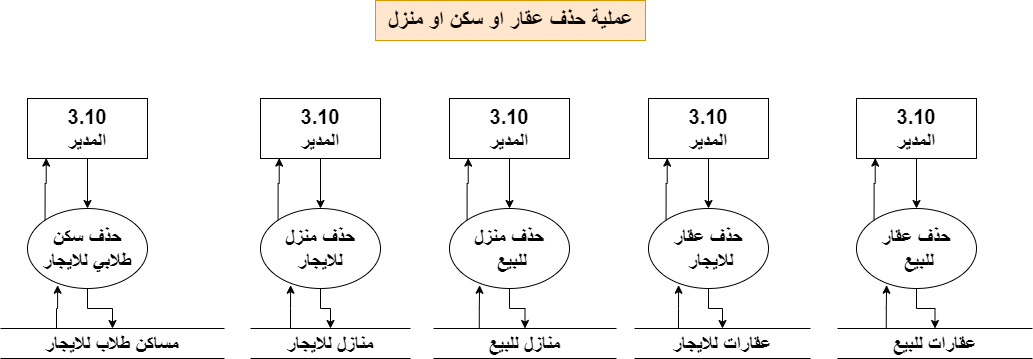

The diagram above was exported from draw.io. Its source (the exported page's mxGraphModel, read from the mxfile embedded in the PNG):
<mxGraphModel dx="880" dy="-676" grid="1" gridSize="10" guides="1" tooltips="1" connect="1" arrows="1" fold="1" page="1" pageScale="1" pageWidth="1920" pageHeight="1200" math="0" shadow="0">
  <root>
    <mxCell id="0" />
    <mxCell id="1" parent="0" />
    <mxCell id="6BHdmD5-Jinq3gbg1Wf7-1" value="&lt;font size=&quot;1&quot; style=&quot;&quot;&gt;&lt;b style=&quot;font-size: 22px;&quot;&gt;عملية حذف عقار او سكن او منزل&lt;/b&gt;&lt;/font&gt;" style="text;html=1;align=center;verticalAlign=middle;resizable=0;points=[];autosize=1;strokeColor=#d79b00;fillColor=#ffe6cc;" parent="1" vertex="1">
      <mxGeometry x="819" y="1330" width="270" height="40" as="geometry" />
    </mxCell>
    <mxCell id="6BHdmD5-Jinq3gbg1Wf7-2" style="edgeStyle=orthogonalEdgeStyle;rounded=0;orthogonalLoop=1;jettySize=auto;html=1;" parent="1" source="6BHdmD5-Jinq3gbg1Wf7-3" target="6BHdmD5-Jinq3gbg1Wf7-5" edge="1">
      <mxGeometry relative="1" as="geometry" />
    </mxCell>
    <mxCell id="6BHdmD5-Jinq3gbg1Wf7-3" value="&lt;font style=&quot;font-size: 20px;&quot;&gt;&lt;b&gt;3.10&lt;br&gt;المدير&lt;/b&gt;&lt;/font&gt;" style="rounded=0;whiteSpace=wrap;html=1;" parent="1" vertex="1">
      <mxGeometry x="1300" y="1428" width="120" height="60" as="geometry" />
    </mxCell>
    <mxCell id="6BHdmD5-Jinq3gbg1Wf7-4" style="edgeStyle=orthogonalEdgeStyle;rounded=0;orthogonalLoop=1;jettySize=auto;html=1;" parent="1" source="6BHdmD5-Jinq3gbg1Wf7-5" target="6BHdmD5-Jinq3gbg1Wf7-6" edge="1">
      <mxGeometry relative="1" as="geometry" />
    </mxCell>
    <mxCell id="6BHdmD5-Jinq3gbg1Wf7-5" value="&lt;span style=&quot;font-size: 20px;&quot;&gt;&lt;b&gt;حذف عقار&lt;br&gt;&amp;nbsp;للبيع&lt;br&gt;&lt;/b&gt;&lt;/span&gt;" style="ellipse;whiteSpace=wrap;html=1;" parent="1" vertex="1">
      <mxGeometry x="1300" y="1538" width="120" height="80" as="geometry" />
    </mxCell>
    <mxCell id="6BHdmD5-Jinq3gbg1Wf7-6" value="&lt;font style=&quot;font-size: 20px;&quot;&gt;&lt;b&gt;عقارات للبيع&lt;/b&gt;&lt;/font&gt;" style="shape=partialRectangle;whiteSpace=wrap;html=1;left=0;right=0;fillColor=none;" parent="1" vertex="1">
      <mxGeometry x="1281" y="1658" width="195" height="30" as="geometry" />
    </mxCell>
    <mxCell id="6BHdmD5-Jinq3gbg1Wf7-7" style="edgeStyle=orthogonalEdgeStyle;rounded=0;orthogonalLoop=1;jettySize=auto;html=1;exitX=0.25;exitY=0;exitDx=0;exitDy=0;entryX=0.251;entryY=0.959;entryDx=0;entryDy=0;entryPerimeter=0;" parent="1" source="6BHdmD5-Jinq3gbg1Wf7-6" target="6BHdmD5-Jinq3gbg1Wf7-5" edge="1">
      <mxGeometry relative="1" as="geometry" />
    </mxCell>
    <mxCell id="6BHdmD5-Jinq3gbg1Wf7-8" style="edgeStyle=orthogonalEdgeStyle;rounded=0;orthogonalLoop=1;jettySize=auto;html=1;exitX=0;exitY=0;exitDx=0;exitDy=0;entryX=0.156;entryY=0.993;entryDx=0;entryDy=0;entryPerimeter=0;" parent="1" source="6BHdmD5-Jinq3gbg1Wf7-5" target="6BHdmD5-Jinq3gbg1Wf7-3" edge="1">
      <mxGeometry relative="1" as="geometry" />
    </mxCell>
    <mxCell id="6BHdmD5-Jinq3gbg1Wf7-9" style="edgeStyle=orthogonalEdgeStyle;rounded=0;orthogonalLoop=1;jettySize=auto;html=1;" parent="1" source="6BHdmD5-Jinq3gbg1Wf7-10" target="6BHdmD5-Jinq3gbg1Wf7-12" edge="1">
      <mxGeometry relative="1" as="geometry" />
    </mxCell>
    <mxCell id="6BHdmD5-Jinq3gbg1Wf7-10" value="&lt;font style=&quot;font-size: 20px;&quot;&gt;&lt;b&gt;3.10&lt;br&gt;المدير&lt;/b&gt;&lt;/font&gt;" style="rounded=0;whiteSpace=wrap;html=1;" parent="1" vertex="1">
      <mxGeometry x="1092" y="1428" width="120" height="60" as="geometry" />
    </mxCell>
    <mxCell id="6BHdmD5-Jinq3gbg1Wf7-11" style="edgeStyle=orthogonalEdgeStyle;rounded=0;orthogonalLoop=1;jettySize=auto;html=1;" parent="1" source="6BHdmD5-Jinq3gbg1Wf7-12" target="6BHdmD5-Jinq3gbg1Wf7-13" edge="1">
      <mxGeometry relative="1" as="geometry" />
    </mxCell>
    <mxCell id="6BHdmD5-Jinq3gbg1Wf7-12" value="&lt;span style=&quot;font-size: 20px;&quot;&gt;&lt;b&gt;حذف عقار&lt;br&gt;&amp;nbsp;للايجار&lt;br&gt;&lt;/b&gt;&lt;/span&gt;" style="ellipse;whiteSpace=wrap;html=1;" parent="1" vertex="1">
      <mxGeometry x="1092" y="1538" width="120" height="80" as="geometry" />
    </mxCell>
    <mxCell id="6BHdmD5-Jinq3gbg1Wf7-13" value="&lt;font style=&quot;font-size: 20px;&quot;&gt;&lt;b&gt;عقارات للايجار&lt;/b&gt;&lt;/font&gt;" style="shape=partialRectangle;whiteSpace=wrap;html=1;left=0;right=0;fillColor=none;" parent="1" vertex="1">
      <mxGeometry x="1078" y="1658" width="176" height="30" as="geometry" />
    </mxCell>
    <mxCell id="6BHdmD5-Jinq3gbg1Wf7-14" style="edgeStyle=orthogonalEdgeStyle;rounded=0;orthogonalLoop=1;jettySize=auto;html=1;exitX=0.25;exitY=0;exitDx=0;exitDy=0;entryX=0.251;entryY=0.959;entryDx=0;entryDy=0;entryPerimeter=0;" parent="1" source="6BHdmD5-Jinq3gbg1Wf7-13" target="6BHdmD5-Jinq3gbg1Wf7-12" edge="1">
      <mxGeometry relative="1" as="geometry" />
    </mxCell>
    <mxCell id="6BHdmD5-Jinq3gbg1Wf7-15" style="edgeStyle=orthogonalEdgeStyle;rounded=0;orthogonalLoop=1;jettySize=auto;html=1;exitX=0;exitY=0;exitDx=0;exitDy=0;entryX=0.156;entryY=0.993;entryDx=0;entryDy=0;entryPerimeter=0;" parent="1" source="6BHdmD5-Jinq3gbg1Wf7-12" target="6BHdmD5-Jinq3gbg1Wf7-10" edge="1">
      <mxGeometry relative="1" as="geometry" />
    </mxCell>
    <mxCell id="6BHdmD5-Jinq3gbg1Wf7-16" style="edgeStyle=orthogonalEdgeStyle;rounded=0;orthogonalLoop=1;jettySize=auto;html=1;" parent="1" source="6BHdmD5-Jinq3gbg1Wf7-17" target="6BHdmD5-Jinq3gbg1Wf7-19" edge="1">
      <mxGeometry relative="1" as="geometry" />
    </mxCell>
    <mxCell id="6BHdmD5-Jinq3gbg1Wf7-17" value="&lt;font style=&quot;font-size: 20px;&quot;&gt;&lt;b&gt;3.10&lt;br&gt;المدير&lt;/b&gt;&lt;/font&gt;" style="rounded=0;whiteSpace=wrap;html=1;" parent="1" vertex="1">
      <mxGeometry x="893" y="1428" width="120" height="60" as="geometry" />
    </mxCell>
    <mxCell id="6BHdmD5-Jinq3gbg1Wf7-18" style="edgeStyle=orthogonalEdgeStyle;rounded=0;orthogonalLoop=1;jettySize=auto;html=1;" parent="1" source="6BHdmD5-Jinq3gbg1Wf7-19" target="6BHdmD5-Jinq3gbg1Wf7-20" edge="1">
      <mxGeometry relative="1" as="geometry" />
    </mxCell>
    <mxCell id="6BHdmD5-Jinq3gbg1Wf7-19" value="&lt;span style=&quot;font-size: 20px;&quot;&gt;&lt;b&gt;حذف منزل&lt;br&gt;&amp;nbsp;للبيع&lt;br&gt;&lt;/b&gt;&lt;/span&gt;" style="ellipse;whiteSpace=wrap;html=1;" parent="1" vertex="1">
      <mxGeometry x="893" y="1538" width="120" height="80" as="geometry" />
    </mxCell>
    <mxCell id="6BHdmD5-Jinq3gbg1Wf7-20" value="&lt;font style=&quot;font-size: 20px;&quot;&gt;&lt;b&gt;منازل للبيع&lt;/b&gt;&lt;/font&gt;" style="shape=partialRectangle;whiteSpace=wrap;html=1;left=0;right=0;fillColor=none;" parent="1" vertex="1">
      <mxGeometry x="877" y="1658" width="183" height="30" as="geometry" />
    </mxCell>
    <mxCell id="6BHdmD5-Jinq3gbg1Wf7-21" style="edgeStyle=orthogonalEdgeStyle;rounded=0;orthogonalLoop=1;jettySize=auto;html=1;exitX=0.25;exitY=0;exitDx=0;exitDy=0;entryX=0.251;entryY=0.959;entryDx=0;entryDy=0;entryPerimeter=0;" parent="1" source="6BHdmD5-Jinq3gbg1Wf7-20" target="6BHdmD5-Jinq3gbg1Wf7-19" edge="1">
      <mxGeometry relative="1" as="geometry" />
    </mxCell>
    <mxCell id="6BHdmD5-Jinq3gbg1Wf7-22" style="edgeStyle=orthogonalEdgeStyle;rounded=0;orthogonalLoop=1;jettySize=auto;html=1;exitX=0;exitY=0;exitDx=0;exitDy=0;entryX=0.156;entryY=0.993;entryDx=0;entryDy=0;entryPerimeter=0;" parent="1" source="6BHdmD5-Jinq3gbg1Wf7-19" target="6BHdmD5-Jinq3gbg1Wf7-17" edge="1">
      <mxGeometry relative="1" as="geometry" />
    </mxCell>
    <mxCell id="6BHdmD5-Jinq3gbg1Wf7-23" style="edgeStyle=orthogonalEdgeStyle;rounded=0;orthogonalLoop=1;jettySize=auto;html=1;" parent="1" source="6BHdmD5-Jinq3gbg1Wf7-24" target="6BHdmD5-Jinq3gbg1Wf7-26" edge="1">
      <mxGeometry relative="1" as="geometry" />
    </mxCell>
    <mxCell id="6BHdmD5-Jinq3gbg1Wf7-24" value="&lt;font style=&quot;font-size: 20px;&quot;&gt;&lt;b&gt;3.10&lt;br&gt;المدير&lt;/b&gt;&lt;/font&gt;" style="rounded=0;whiteSpace=wrap;html=1;" parent="1" vertex="1">
      <mxGeometry x="704" y="1428" width="120" height="60" as="geometry" />
    </mxCell>
    <mxCell id="6BHdmD5-Jinq3gbg1Wf7-25" style="edgeStyle=orthogonalEdgeStyle;rounded=0;orthogonalLoop=1;jettySize=auto;html=1;" parent="1" source="6BHdmD5-Jinq3gbg1Wf7-26" target="6BHdmD5-Jinq3gbg1Wf7-27" edge="1">
      <mxGeometry relative="1" as="geometry" />
    </mxCell>
    <mxCell id="6BHdmD5-Jinq3gbg1Wf7-26" value="&lt;span style=&quot;font-size: 20px;&quot;&gt;&lt;b&gt;حذف منزل للايجار&lt;br&gt;&lt;/b&gt;&lt;/span&gt;" style="ellipse;whiteSpace=wrap;html=1;" parent="1" vertex="1">
      <mxGeometry x="704" y="1538" width="120" height="80" as="geometry" />
    </mxCell>
    <mxCell id="6BHdmD5-Jinq3gbg1Wf7-27" value="&lt;font style=&quot;font-size: 20px;&quot;&gt;&lt;b&gt;منازل للايجار&lt;/b&gt;&lt;/font&gt;" style="shape=partialRectangle;whiteSpace=wrap;html=1;left=0;right=0;fillColor=none;" parent="1" vertex="1">
      <mxGeometry x="694" y="1658" width="160" height="30" as="geometry" />
    </mxCell>
    <mxCell id="6BHdmD5-Jinq3gbg1Wf7-28" style="edgeStyle=orthogonalEdgeStyle;rounded=0;orthogonalLoop=1;jettySize=auto;html=1;exitX=0.25;exitY=0;exitDx=0;exitDy=0;entryX=0.251;entryY=0.959;entryDx=0;entryDy=0;entryPerimeter=0;" parent="1" source="6BHdmD5-Jinq3gbg1Wf7-27" target="6BHdmD5-Jinq3gbg1Wf7-26" edge="1">
      <mxGeometry relative="1" as="geometry" />
    </mxCell>
    <mxCell id="6BHdmD5-Jinq3gbg1Wf7-29" style="edgeStyle=orthogonalEdgeStyle;rounded=0;orthogonalLoop=1;jettySize=auto;html=1;exitX=0;exitY=0;exitDx=0;exitDy=0;entryX=0.156;entryY=0.993;entryDx=0;entryDy=0;entryPerimeter=0;" parent="1" source="6BHdmD5-Jinq3gbg1Wf7-26" target="6BHdmD5-Jinq3gbg1Wf7-24" edge="1">
      <mxGeometry relative="1" as="geometry" />
    </mxCell>
    <mxCell id="6BHdmD5-Jinq3gbg1Wf7-30" style="edgeStyle=orthogonalEdgeStyle;rounded=0;orthogonalLoop=1;jettySize=auto;html=1;" parent="1" source="6BHdmD5-Jinq3gbg1Wf7-31" target="6BHdmD5-Jinq3gbg1Wf7-33" edge="1">
      <mxGeometry relative="1" as="geometry" />
    </mxCell>
    <mxCell id="6BHdmD5-Jinq3gbg1Wf7-31" value="&lt;font style=&quot;font-size: 20px;&quot;&gt;&lt;b&gt;3.10&lt;br&gt;المدير&lt;/b&gt;&lt;/font&gt;" style="rounded=0;whiteSpace=wrap;html=1;" parent="1" vertex="1">
      <mxGeometry x="471" y="1428" width="120" height="60" as="geometry" />
    </mxCell>
    <mxCell id="6BHdmD5-Jinq3gbg1Wf7-32" style="edgeStyle=orthogonalEdgeStyle;rounded=0;orthogonalLoop=1;jettySize=auto;html=1;" parent="1" source="6BHdmD5-Jinq3gbg1Wf7-33" target="6BHdmD5-Jinq3gbg1Wf7-34" edge="1">
      <mxGeometry relative="1" as="geometry" />
    </mxCell>
    <mxCell id="6BHdmD5-Jinq3gbg1Wf7-33" value="&lt;span style=&quot;font-size: 20px;&quot;&gt;&lt;b&gt;حذف سكن &lt;br&gt;طلابي للايجار&lt;br&gt;&lt;/b&gt;&lt;/span&gt;" style="ellipse;whiteSpace=wrap;html=1;" parent="1" vertex="1">
      <mxGeometry x="471" y="1538" width="120" height="80" as="geometry" />
    </mxCell>
    <mxCell id="6BHdmD5-Jinq3gbg1Wf7-34" value="&lt;font style=&quot;font-size: 20px;&quot;&gt;&lt;b&gt;مساكن طلاب للايجار&lt;/b&gt;&lt;/font&gt;" style="shape=partialRectangle;whiteSpace=wrap;html=1;left=0;right=0;fillColor=none;" parent="1" vertex="1">
      <mxGeometry x="444" y="1658" width="224" height="30" as="geometry" />
    </mxCell>
    <mxCell id="6BHdmD5-Jinq3gbg1Wf7-35" style="edgeStyle=orthogonalEdgeStyle;rounded=0;orthogonalLoop=1;jettySize=auto;html=1;exitX=0.25;exitY=0;exitDx=0;exitDy=0;entryX=0.251;entryY=0.959;entryDx=0;entryDy=0;entryPerimeter=0;" parent="1" source="6BHdmD5-Jinq3gbg1Wf7-34" target="6BHdmD5-Jinq3gbg1Wf7-33" edge="1">
      <mxGeometry relative="1" as="geometry" />
    </mxCell>
    <mxCell id="6BHdmD5-Jinq3gbg1Wf7-36" style="edgeStyle=orthogonalEdgeStyle;rounded=0;orthogonalLoop=1;jettySize=auto;html=1;exitX=0;exitY=0;exitDx=0;exitDy=0;entryX=0.156;entryY=0.993;entryDx=0;entryDy=0;entryPerimeter=0;" parent="1" source="6BHdmD5-Jinq3gbg1Wf7-33" target="6BHdmD5-Jinq3gbg1Wf7-31" edge="1">
      <mxGeometry relative="1" as="geometry" />
    </mxCell>
  </root>
</mxGraphModel>